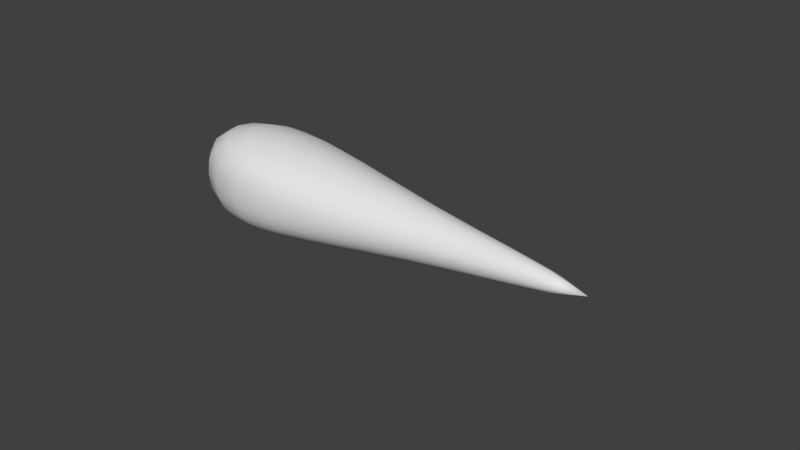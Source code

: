 # Source: wispbolt.blend  (saved by Blender 2.75.0; exported with 4.5.12 LTS)
import bpy
from mathutils import Matrix  # noqa: F401  (used for matrix-valued properties, if any)

bpy.ops.wm.read_factory_settings(use_empty=True)
scene = bpy.context.scene
scene.name = 'Scene'

# ---- collections
col_collection_1 = bpy.data.collections.new('Collection 1'); scene.collection.children.link(col_collection_1)

# ---- world
world_world = bpy.data.worlds.new('World'); scene.world = world_world
world_world.color = (0.05088, 0.05088, 0.05088)
world_world.use_sun_shadow = False
world_world.sun_shadow_jitter_overblur = 0.0
world_world.cycles.sampling_method = 'MANUAL'
world_world.cycles.sample_map_resolution = 256

# ---- meshes
me_cube_001 = bpy.data.meshes.new('Cube.001')
me_cube_001.from_pydata([(-0.6379, -0.4572, -0.3), (-0.6379, -0.4572, 0.3), (-0.6379, 0.4572, -0.3), (-0.6379, 0.4572, 0.3), (0.7467, -0.1312, -0.1118), (0.7467, -0.1312, 0.1118), (0.7467, 0.1312, -0.1118), (0.7467, 0.1312, 0.1118), (-1.0, 0.0, 0.5371), (-1.0, 0.0, -0.5371), (0.8816, 1.713e-07, 0.1725), (0.8816, 1.713e-07, -0.1725), (-0.6379, -0.5379, 0.0), (-0.6379, 0.5379, 0.0), (0.87, 0.1597, 0.0), (0.87, -0.1597, 0.0), (2.545, 0.0, 0.0), (-1.373, 0.0, 0.0)], [], [(17, 13, 2, 9), (13, 14, 6, 2), (11, 16, 4), (15, 12, 0, 4), (9, 2, 6, 11), (10, 7, 3, 8), (5, 10, 8, 1), (0, 9, 11, 4), (11, 6, 16), (12, 17, 9, 0), (1, 8, 17, 12), (14, 7, 16), (5, 1, 12, 15), (5, 16, 10), (3, 7, 14, 13), (8, 3, 13, 17), (15, 16, 5), (4, 16, 15), (14, 16, 6), (10, 16, 7)])
me_cube_001.polygons.foreach_set('use_smooth', [True] * 20)
_uv = me_cube_001.uv_layers.new(name='UVMap')
_uv.uv.foreach_set('vector', [0.1671, 0.8763, 0.3341, 0.8317, 0.3341, 0.9111, 0.2001, 0.9999, 0.1296, 0.000132, 0.463, 0.1122, 0.3725, 0.146, 0.1094, 0.06823, 0.4216, 0.241, 0.7088, 0.288, 0.3448, 0.3153, 0.4198, 0.3762, 0.0681, 0.3762, 0.07065, 0.3052, 0.3448, 0.3153, 0.000132, 0.172, 0.1094, 0.06823, 0.3725, 0.146, 0.4216, 0.241, 0.4216, 0.6173, 0.3448, 0.6916, 0.07065, 0.6815, 0.000132, 0.5483, 0.3725, 0.5223, 0.4216, 0.6173, 0.000132, 0.5483, 0.1094, 0.4445, 0.07065, 0.3052, 0.000132, 0.172, 0.4216, 0.241, 0.3448, 0.3153, 0.4216, 0.241, 0.3725, 0.146, 0.7088, 0.288, 0.000132, 0.9209, 0.1671, 0.8763, 0.2001, 0.9999, 0.03968, 0.9897, 0.000132, 0.8415, 0.1341, 0.7527, 0.1671, 0.8763, 0.000132, 0.9209, 0.4198, 0.7525, 0.3448, 0.6916, 0.7088, 0.6643, 0.3725, 0.5223, 0.1094, 0.4445, 0.1296, 0.3764, 0.463, 0.4885, 0.3725, 0.5223, 0.7088, 0.6643, 0.4216, 0.6173, 0.07065, 0.6815, 0.3448, 0.6916, 0.4198, 0.7525, 0.0681, 0.7525, 0.1341, 0.7527, 0.2946, 0.7629, 0.3341, 0.8317, 0.1671, 0.8763, 0.463, 0.4885, 0.7088, 0.6643, 0.3725, 0.5223, 0.3448, 0.3153, 0.7088, 0.288, 0.4198, 0.3762, 0.463, 0.1122, 0.7088, 0.288, 0.3725, 0.146, 0.4216, 0.6173, 0.7088, 0.6643, 0.3448, 0.6916])
me_cube_001.use_remesh_preserve_volume = False
me_cube_001.use_remesh_preserve_attributes = False
me_cube_001.use_mirror_vertex_groups = False
me_cube_001.update()

# ---- objects
ob_cube = bpy.data.objects.new('Cube', me_cube_001)

# ---- transforms, parenting, visibility, modifiers, constraints
ob_cube.location = (0.0, 0.0, 0.0)
ob_cube.lineart.crease_threshold = 0.0
_m = ob_cube.modifiers.new('Subsurf', 'SUBSURF')
_m.uv_smooth = 'PRESERVE_CORNERS'
_m.quality = 2
_m.levels = 2
_m.show_only_control_edges = False

# ---- collection membership
col_collection_1.objects.link(ob_cube)

# ---- scene / render settings (as saved in the file)
scene.frame_start = 1; scene.frame_end = 4; scene.frame_set(1)
scene.render.engine = 'BLENDER_EEVEE_NEXT'
scene.render.resolution_percentage = 50
scene.render.dither_intensity = 0.0
scene.cycles.use_denoising = False
scene.cycles.samples = 10
scene.cycles.sampling_pattern = 'TABULATED_SOBOL'
scene.cycles.light_sampling_threshold = 0.0
scene.cycles.use_adaptive_sampling = False
scene.cycles.use_light_tree = False
scene.cycles.blur_glossy = 0.0
scene.cycles.pixel_filter_type = 'GAUSSIAN'
scene.cycles.sample_clamp_indirect = 0.0
scene.view_settings.view_transform = 'Standard'
bpy.context.view_layer.update()

# ---- added for rendering (the .blend has no active camera and no usable light): camera, sun
cam_auto = bpy.data.cameras.new('AutoCamera')
cam_auto.lens = 50.0
cam_auto.sensor_width = 36.0
cam_auto.clip_end = 1000.0
ob_auto_camera = bpy.data.objects.new('AutoCamera', cam_auto)
scene.collection.objects.link(ob_auto_camera)
ob_auto_camera.location = (4.47512, -4.66697, 3.11131)
ob_auto_camera.rotation_euler = (1.09748, -7.21219e-08, 0.694738)
scene.camera = ob_auto_camera
light_auto_sun = bpy.data.lights.new('AutoSun', 'SUN')
light_auto_sun.energy = 3.0
light_auto_sun.angle = 0.0523599
ob_auto_sun = bpy.data.objects.new('AutoSun', light_auto_sun)
scene.collection.objects.link(ob_auto_sun)
ob_auto_sun.rotation_euler = (0.872665, 0.174533, 0.523599)
bpy.context.view_layer.update()
